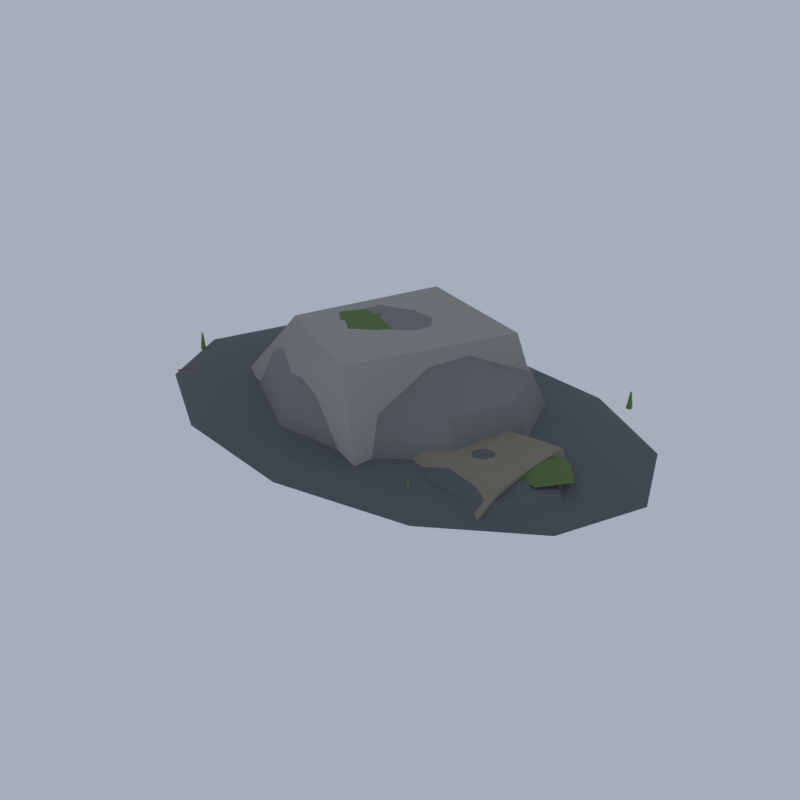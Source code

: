 # Source: RV01_03_bank_rock_03.blend  (saved by Blender 5.2.45; exported with 4.5.12 LTS)
import bpy
from mathutils import Matrix  # noqa: F401  (used for matrix-valued properties, if any)

bpy.ops.wm.read_factory_settings(use_empty=True)
scene = bpy.context.scene
scene.name = 'Scene'

# ---- collections
col_collection = bpy.data.collections.new('Collection'); scene.collection.children.link(col_collection)

# ---- materials (node trees are filled in below, after node groups)
mat_vi_fb_rock_mid_slate = bpy.data.materials.new('vi_fb_rock_mid|Slate')
mat_vi_fb_rock_mid_slate.diffuse_color = (0.212, 0.2195, 0.212, 1.0)
mat_vi_fb_rock_hi_cobblestone = bpy.data.materials.new('vi_fb_rock_hi|Cobblestone')
mat_vi_fb_rock_hi_cobblestone.diffuse_color = (0.3489, 0.3489, 0.3204, 1.0)
mat_vi_fb_rock_lo_slate = bpy.data.materials.new('vi_fb_rock_lo|Slate')
mat_vi_fb_rock_lo_slate.diffuse_color = (0.1166, 0.1275, 0.139, 1.0)
mat_vi_fb_rock_warm_limestone = bpy.data.materials.new('vi_fb_rock_warm|Limestone')
mat_vi_fb_rock_warm_limestone.diffuse_color = (0.2674, 0.2271, 0.1768, 1.0)
mat_vi_fb_moss_grass = bpy.data.materials.new('vi_fb_moss|Grass')
mat_vi_fb_moss_grass.diffuse_color = (0.1166, 0.1905, 0.06191, 1.0)
mat_vi_fb_dirt_ground = bpy.data.materials.new('vi_fb_dirt|Ground')
mat_vi_fb_dirt_ground.diffuse_color = (0.1905, 0.122, 0.06191, 1.0)
mat_vi_fb_grass_grass = bpy.data.materials.new('vi_fb_grass|Grass')
mat_vi_fb_grass_grass.diffuse_color = (0.139, 0.2758, 0.06575, 1.0)

# ---- material node trees
mat_vi_fb_rock_mid_slate.use_nodes = True; mat_vi_fb_rock_mid_slate.node_tree.nodes.clear()
_N = mat_vi_fb_rock_mid_slate.node_tree.nodes; _L = mat_vi_fb_rock_mid_slate.node_tree.links
n0 = _N.new('ShaderNodeBsdfPrincipled'); n0.name = 'Principled BSDF'; n0.location = (-200, 100)
n0.inputs[0].default_value = (0.212, 0.2195, 0.212, 1.0)
n0.inputs[2].default_value = 0.94
n0.inputs[10].default_value = 0.005
n1 = _N.new('ShaderNodeOutputMaterial'); n1.name = 'Material Output'; n1.location = (200, 100)
_L.new(n0.outputs[0], n1.inputs[0])
n1.is_active_output = True
mat_vi_fb_rock_hi_cobblestone.use_nodes = True; mat_vi_fb_rock_hi_cobblestone.node_tree.nodes.clear()
_N = mat_vi_fb_rock_hi_cobblestone.node_tree.nodes; _L = mat_vi_fb_rock_hi_cobblestone.node_tree.links
n0 = _N.new('ShaderNodeBsdfPrincipled'); n0.name = 'Principled BSDF'; n0.location = (-200, 100)
n0.inputs[0].default_value = (0.3489, 0.3489, 0.3204, 1.0)
n0.inputs[2].default_value = 0.93
n0.inputs[10].default_value = 0.005
n1 = _N.new('ShaderNodeOutputMaterial'); n1.name = 'Material Output'; n1.location = (200, 100)
_L.new(n0.outputs[0], n1.inputs[0])
n1.is_active_output = True
mat_vi_fb_rock_lo_slate.use_nodes = True; mat_vi_fb_rock_lo_slate.node_tree.nodes.clear()
_N = mat_vi_fb_rock_lo_slate.node_tree.nodes; _L = mat_vi_fb_rock_lo_slate.node_tree.links
n0 = _N.new('ShaderNodeBsdfPrincipled'); n0.name = 'Principled BSDF'; n0.location = (-200, 100)
n0.inputs[0].default_value = (0.1166, 0.1275, 0.139, 1.0)
n0.inputs[2].default_value = 0.95
n0.inputs[10].default_value = 0.005
n1 = _N.new('ShaderNodeOutputMaterial'); n1.name = 'Material Output'; n1.location = (200, 100)
_L.new(n0.outputs[0], n1.inputs[0])
n1.is_active_output = True
mat_vi_fb_rock_warm_limestone.use_nodes = True; mat_vi_fb_rock_warm_limestone.node_tree.nodes.clear()
_N = mat_vi_fb_rock_warm_limestone.node_tree.nodes; _L = mat_vi_fb_rock_warm_limestone.node_tree.links
n0 = _N.new('ShaderNodeBsdfPrincipled'); n0.name = 'Principled BSDF'; n0.location = (-200, 100)
n0.inputs[0].default_value = (0.2674, 0.2271, 0.1768, 1.0)
n0.inputs[2].default_value = 0.92
n0.inputs[10].default_value = 0.005
n1 = _N.new('ShaderNodeOutputMaterial'); n1.name = 'Material Output'; n1.location = (200, 100)
_L.new(n0.outputs[0], n1.inputs[0])
n1.is_active_output = True
mat_vi_fb_moss_grass.use_nodes = True; mat_vi_fb_moss_grass.node_tree.nodes.clear()
_N = mat_vi_fb_moss_grass.node_tree.nodes; _L = mat_vi_fb_moss_grass.node_tree.links
n0 = _N.new('ShaderNodeBsdfPrincipled'); n0.name = 'Principled BSDF'; n0.location = (-200, 100)
n0.inputs[0].default_value = (0.1166, 0.1905, 0.06191, 1.0)
n0.inputs[2].default_value = 1.0
n0.inputs[10].default_value = 0.005
n1 = _N.new('ShaderNodeOutputMaterial'); n1.name = 'Material Output'; n1.location = (200, 100)
_L.new(n0.outputs[0], n1.inputs[0])
n1.is_active_output = True
mat_vi_fb_dirt_ground.use_nodes = True; mat_vi_fb_dirt_ground.node_tree.nodes.clear()
_N = mat_vi_fb_dirt_ground.node_tree.nodes; _L = mat_vi_fb_dirt_ground.node_tree.links
n0 = _N.new('ShaderNodeBsdfPrincipled'); n0.name = 'Principled BSDF'; n0.location = (-200, 100)
n0.inputs[0].default_value = (0.1905, 0.122, 0.06191, 1.0)
n0.inputs[2].default_value = 1.0
n0.inputs[10].default_value = 0.005
n1 = _N.new('ShaderNodeOutputMaterial'); n1.name = 'Material Output'; n1.location = (200, 100)
_L.new(n0.outputs[0], n1.inputs[0])
n1.is_active_output = True
mat_vi_fb_grass_grass.use_nodes = True; mat_vi_fb_grass_grass.node_tree.nodes.clear()
_N = mat_vi_fb_grass_grass.node_tree.nodes; _L = mat_vi_fb_grass_grass.node_tree.links
n0 = _N.new('ShaderNodeBsdfPrincipled'); n0.name = 'Principled BSDF'; n0.location = (-200, 100)
n0.inputs[0].default_value = (0.139, 0.2758, 0.06575, 1.0)
n0.inputs[2].default_value = 1.0
n0.inputs[10].default_value = 0.005
n1 = _N.new('ShaderNodeOutputMaterial'); n1.name = 'Material Output'; n1.location = (200, 100)
_L.new(n0.outputs[0], n1.inputs[0])
n1.is_active_output = True

# ---- world
world_world = bpy.data.worlds.new('World'); scene.world = world_world
world_world.use_nodes = True; world_world.node_tree.nodes.clear()
_N = world_world.node_tree.nodes; _L = world_world.node_tree.links
n0 = _N.new('ShaderNodeOutputWorld'); n0.name = 'World Output'; n0.location = (200, 100)
n1 = _N.new('ShaderNodeBackground'); n1.name = 'Background'; n1.location = (-200, 100)
n1.inputs[0].default_value = (0.42, 0.47, 0.55, 1.0)
n1.inputs[1].default_value = 0.9
_L.new(n1.outputs[0], n0.inputs[0])
n0.is_active_output = True
world_world.color = (0.05088, 0.05088, 0.05088)
world_world.sun_shadow_jitter_overblur = 0.0

# ---- meshes
me_bank_rocks = bpy.data.meshes.new('bank_rocks')
me_bank_rocks.from_pydata([(0.0, 0.0, 9.753), (0.0, 0.0, 0.0), (4.261, 0.0, 9.1), (3.448, 2.057, 9.1), (1.317, 3.329, 9.1), (-1.317, 3.329, 9.1), (-3.448, 2.057, 9.1), (-4.261, 4.286e-16, 9.1), (-3.448, -2.057, 9.1), (-1.317, -3.329, 9.1), (1.317, -3.329, 9.1), (3.448, -2.057, 9.1), (7.381, 0.0, 7.315), (5.971, 3.563, 7.315), (2.281, 5.765, 7.315), (-2.281, 5.765, 7.315), (-5.971, 3.563, 7.315), (-7.381, 7.424e-16, 7.315), (-5.971, -3.563, 7.315), (-2.281, -5.765, 7.315), (2.281, -5.765, 7.315), (5.971, -3.563, 7.315), (8.523, 0.0, 4.877), (6.895, 4.114, 4.877), (2.634, 6.657, 4.877), (-2.634, 6.657, 4.877), (-6.895, 4.114, 4.877), (-8.523, 8.573e-16, 4.877), (-6.895, -4.114, 4.877), (-2.634, -6.657, 4.877), (2.634, -6.657, 4.877), (6.895, -4.114, 4.877), (7.381, 0.0, 2.438), (5.971, 3.563, 2.438), (2.281, 5.765, 2.438), (-2.281, 5.765, 2.438), (-5.971, 3.563, 2.438), (-7.381, 7.424e-16, 2.438), (-5.971, -3.563, 2.438), (-2.281, -5.765, 2.438), (2.281, -5.765, 2.438), (5.971, -3.563, 2.438), (4.261, 0.0, 0.6533), (3.448, 2.057, 0.6533), (1.317, 3.329, 0.6533), (-1.317, 3.329, 0.6533), (-3.448, 2.057, 0.6533), (-4.261, 4.286e-16, 0.6533), (-3.448, -2.057, 0.6533), (-1.317, -3.329, 0.6533), (1.317, -3.329, 0.6533), (3.448, -2.057, 0.6533), (3.421, -7.187, 3.22), (6.947, 3.783, 3.928), (-4.057, 7.677, 4.242), (-9.49, -2.901, 4.375), (1.92, -6.578, 10.0), (5.395, 2.947, 9.474), (-2.635, 6.457, 8.975), (-5.512, -2.18, 9.177), (7.955, -3.0, 6.024), (7.955, -3.0, 2.944), (10.23, -3.0, 5.818), (9.793, -1.971, 5.818), (8.657, -1.336, 5.818), (7.252, -1.336, 5.818), (6.116, -1.971, 5.818), (5.682, -3.0, 5.818), (6.116, -4.029, 5.818), (7.252, -4.664, 5.818), (8.657, -4.664, 5.818), (9.793, -4.029, 5.818), (11.89, -3.0, 5.254), (11.14, -1.218, 5.254), (9.171, -0.1173, 5.254), (6.738, -0.1173, 5.254), (4.77, -1.218, 5.254), (4.018, -3.0, 5.254), (4.77, -4.782, 5.254), (6.738, -5.883, 5.254), (9.171, -5.883, 5.254), (11.14, -4.782, 5.254), (12.5, -3.0, 4.484), (11.63, -0.9428, 4.484), (9.359, 0.3287, 4.484), (6.55, 0.3287, 4.484), (4.277, -0.9428, 4.484), (3.409, -3.0, 4.484), (4.277, -5.057, 4.484), (6.55, -6.329, 4.484), (9.359, -6.329, 4.484), (11.63, -5.057, 4.484), (11.89, -3.0, 3.714), (11.14, -1.218, 3.714), (9.171, -0.1173, 3.714), (6.738, -0.1173, 3.714), (4.77, -1.218, 3.714), (4.018, -3.0, 3.714), (4.77, -4.782, 3.714), (6.738, -5.883, 3.714), (9.171, -5.883, 3.714), (11.14, -4.782, 3.714), (10.23, -3.0, 3.15), (9.793, -1.971, 3.15), (8.657, -1.336, 3.15), (7.252, -1.336, 3.15), (6.116, -1.971, 3.15), (5.682, -3.0, 3.15), (6.116, -4.029, 3.15), (7.252, -4.664, 3.15), (8.657, -4.664, 3.15), (9.793, -4.029, 3.15), (0.0, 0.0, 5.752), (0.0, 0.0, 2.853), (7.5, 0.0, 5.558), (6.495, 2.4, 5.558), (3.75, 4.157, 5.558), (4.592e-16, 4.8, 5.558), (-3.75, 4.157, 5.558), (-6.495, 2.4, 5.558), (-7.5, 5.878e-16, 5.558), (-6.495, -2.4, 5.558), (-3.75, -4.157, 5.558), (-1.378e-15, -4.8, 5.558), (3.75, -4.157, 5.558), (6.495, -2.4, 5.558), (12.99, 0.0, 5.028), (11.25, 4.157, 5.028), (6.495, 7.2, 5.028), (7.954e-16, 8.314, 5.028), (-6.495, 7.2, 5.028), (-11.25, 4.157, 5.028), (-12.99, 1.018e-15, 5.028), (-11.25, -4.157, 5.028), (-6.495, -7.2, 5.028), (-2.386e-15, -8.314, 5.028), (6.495, -7.2, 5.028), (11.25, -4.157, 5.028), (15.0, 0.0, 4.303), (12.99, 4.8, 4.303), (7.5, 8.314, 4.303), (9.185e-16, 9.6, 4.303), (-7.5, 8.314, 4.303), (-12.99, 4.8, 4.303), (-15.0, 1.176e-15, 4.303), (-12.99, -4.8, 4.303), (-7.5, -8.314, 4.303), (-2.755e-15, -9.6, 4.303), (7.5, -8.314, 4.303), (12.99, -4.8, 4.303), (12.99, 0.0, 3.578), (11.25, 4.157, 3.578), (6.495, 7.2, 3.578), (7.954e-16, 8.314, 3.578), (-6.495, 7.2, 3.578), (-11.25, 4.157, 3.578), (-12.99, 1.018e-15, 3.578), (-11.25, -4.157, 3.578), (-6.495, -7.2, 3.578), (-2.386e-15, -8.314, 3.578), (6.495, -7.2, 3.578), (11.25, -4.157, 3.578), (7.5, 0.0, 3.048), (6.495, 2.4, 3.048), (3.75, 4.157, 3.048), (4.592e-16, 4.8, 3.048), (-3.75, 4.157, 3.048), (-6.495, 2.4, 3.048), (-7.5, 5.878e-16, 3.048), (-6.495, -2.4, 3.048), (-3.75, -4.157, 3.048), (-1.378e-15, -4.8, 3.048), (3.75, -4.157, 3.048), (6.495, -2.4, 3.048), (9.7, -6.52, 4.253), (11.56, -0.7079, 4.169), (5.384, 0.9825, 4.034), (3.47, -6.17, 4.021), (10.21, -5.069, 5.885), (10.54, -0.4971, 6.078), (5.478, -0.8443, 6.088), (4.731, -4.594, 5.82), (-0.6441, -0.927, 9.65), (-0.6441, -0.927, 8.558), (1.391, -0.927, 9.49), (0.3733, 0.4022, 9.49), (-1.662, 0.4022, 9.49), (-2.679, -0.927, 9.49), (-1.662, -2.256, 9.49), (0.3733, -2.256, 9.49), (2.234, -0.927, 9.104), (0.7947, 0.9528, 9.104), (-2.083, 0.9528, 9.104), (-3.522, -0.927, 9.104), (-2.083, -2.807, 9.104), (0.7947, -2.807, 9.104), (1.391, -0.927, 8.718), (0.3733, 0.4022, 8.718), (-1.662, 0.4022, 8.718), (-2.679, -0.927, 8.718), (-1.662, -2.256, 8.718), (0.3733, -2.256, 8.718), (-2.193, -0.4105, 9.485), (-2.193, -0.4105, 8.723), (-0.7738, -0.4105, 9.373), (-1.484, 0.5168, 9.373), (-2.903, 0.5168, 9.373), (-3.613, -0.4105, 9.373), (-2.903, -1.338, 9.373), (-1.484, -1.338, 9.373), (-0.1858, -0.4105, 9.104), (-1.19, 0.9008, 9.104), (-3.197, 0.9008, 9.104), (-4.201, -0.4105, 9.104), (-3.197, -1.722, 9.104), (-1.19, -1.722, 9.104), (-0.7738, -0.4105, 8.835), (-1.484, 0.5168, 8.835), (-2.903, 0.5168, 8.835), (-3.613, -0.4105, 8.835), (-2.903, -1.338, 8.835), (-1.484, -1.338, 8.835), (6.723, -1.572, 6.085), (6.723, -1.572, 5.057), (8.637, -1.572, 5.934), (7.68, -0.3218, 5.934), (5.766, -0.3218, 5.934), (4.809, -1.572, 5.934), (5.766, -2.822, 5.934), (7.68, -2.822, 5.934), (9.429, -1.572, 5.571), (8.076, 0.1961, 5.571), (5.369, 0.1961, 5.571), (4.016, -1.572, 5.571), (5.369, -3.34, 5.571), (8.076, -3.34, 5.571), (8.637, -1.572, 5.208), (7.68, -0.3218, 5.208), (5.766, -0.3218, 5.208), (4.809, -1.572, 5.208), (5.766, -2.822, 5.208), (7.68, -2.822, 5.208), (10.0, -2.156, 6.003), (10.0, -2.156, 5.139), (11.61, -2.156, 5.877), (10.81, -1.104, 5.877), (9.199, -1.104, 5.877), (8.394, -2.156, 5.877), (9.199, -3.208, 5.877), (10.81, -3.208, 5.877), (12.28, -2.156, 5.571), (11.14, -0.6687, 5.571), (8.865, -0.6687, 5.571), (7.727, -2.156, 5.571), (8.865, -3.643, 5.571), (11.14, -3.643, 5.571), (11.61, -2.156, 5.266), (10.81, -1.104, 5.266), (9.199, -1.104, 5.266), (8.394, -2.156, 5.266), (9.199, -3.208, 5.266), (10.81, -3.208, 5.266), (1.389, -2.806, 4.244), (3.546, -2.256, 4.29), (3.464, 0.402, 4.289), (0.8846, -0.8232, 4.315), (0.9003, -3.223, 4.765), (4.312, -2.312, 4.893), (4.018, -0.1158, 4.77), (0.6175, -0.8453, 4.889), (-6.77, 3.102, 4.345), (-3.615, 6.061, 4.347), (-6.117, 7.375, 4.373), (-9.034, 4.363, 4.307), (-5.981, 3.484, 4.827), (-4.521, 5.626, 4.819), (-5.495, 7.365, 4.728), (-9.128, 4.109, 4.811), (-7.016, -4.485, 4.341), (-4.559, -3.668, 4.373), (-7.337, -0.3912, 4.392), (-8.395, -2.086, 4.276), (-7.235, -3.956, 4.829), (-4.059, -3.508, 4.763), (-6.706, -0.1949, 4.706), (-8.672, -2.314, 4.792), (-5.524, -6.138, 4.291), (-4.576, -4.219, 4.32), (-7.363, -3.208, 4.385), (-7.572, -5.109, 4.3), (-5.833, -5.744, 4.712), (-4.613, -3.899, 4.789), (-7.707, -3.112, 4.794), (-7.732, -5.127, 4.778), (-9.02, -5.042, 4.154), (-8.545, -1.778, 4.168), (-11.3, -0.9404, 4.212), (-13.53, -4.217, 4.232), (-9.734, -5.075, 4.786), (-8.532, -2.032, 4.768), (-11.65, -1.504, 4.849), (-12.13, -4.173, 4.766), (0.1336, 3.987, 4.345), (2.028, 6.145, 4.283), (-1.016, 7.513, 4.304), (-2.002, 5.6, 4.237), (0.5683, 4.521, 4.777), (1.591, 5.922, 4.855), (-0.3009, 7.997, 4.682), (-2.777, 5.552, 4.758), (1.616, 4.901, 4.303), (1.48, 4.901, 5.229), (1.491, 5.053, 4.303), (1.449, 4.939, 5.229), (1.287, 4.995, 4.303), (1.398, 4.924, 5.229), (1.287, 4.807, 4.303), (1.398, 4.877, 5.229), (1.491, 4.748, 4.303), (1.449, 4.863, 5.229), (-14.25, -1.355, 4.303), (-14.39, -1.355, 5.375), (-14.38, -1.203, 4.303), (-14.42, -1.317, 5.375), (-14.58, -1.261, 4.303), (-14.47, -1.332, 5.375), (-14.58, -1.449, 4.303), (-14.47, -1.379, 5.375), (-14.38, -1.507, 4.303), (-14.42, -1.393, 5.375), (7.598, 4.154, 4.303), (7.461, 4.154, 5.306), (7.472, 4.306, 4.303), (7.43, 4.192, 5.306), (7.269, 4.248, 4.303), (7.379, 4.178, 5.306), (7.269, 4.06, 4.303), (7.379, 4.131, 5.306), (7.472, 4.002, 4.303), (7.43, 4.116, 5.306), (0.02835, 8.688, 4.303), (-0.108, 8.688, 5.223), (-0.09728, 8.84, 4.303), (-0.1394, 8.726, 5.223), (-0.3006, 8.782, 4.303), (-0.1902, 8.711, 5.223), (-0.3006, 8.594, 4.303), (-0.1902, 8.664, 5.223), (-0.09728, 8.536, 4.303), (-0.1394, 8.65, 5.223), (9.552, 8.29, 4.303), (9.415, 8.29, 5.014), (9.426, 8.442, 4.303), (9.384, 8.328, 5.014), (9.223, 8.384, 4.303), (9.333, 8.314, 5.014), (9.223, 8.196, 4.303), (9.333, 8.267, 5.014), (9.426, 8.138, 4.303), (9.384, 8.252, 5.014), (9.484, 8.491, 4.303), (9.348, 8.491, 5.207), (9.359, 8.644, 4.303), (9.316, 8.529, 5.207), (9.155, 8.585, 4.303), (9.266, 8.515, 5.207), (9.155, 8.397, 4.303), (9.266, 8.468, 5.207), (9.359, 8.339, 4.303), (9.316, 8.453, 5.207), (6.292, -6.765, 4.303), (6.156, -6.765, 5.482), (6.166, -6.613, 4.303), (6.124, -6.727, 5.482), (5.963, -6.671, 4.303), (6.073, -6.741, 5.482), (5.963, -6.859, 4.303), (6.073, -6.788, 5.482), (6.166, -6.917, 4.303), (6.124, -6.803, 5.482), (1.513, 8.767, 4.303), (1.377, 8.767, 5.123), (1.387, 8.919, 4.303), (1.345, 8.805, 5.123), (1.184, 8.861, 4.303), (1.294, 8.79, 5.123), (1.184, 8.673, 4.303), (1.294, 8.743, 5.123), (1.387, 8.615, 4.303), (1.345, 8.729, 5.123), (10.92, -4.286, 4.303), (10.78, -4.286, 5.284), (10.79, -4.134, 4.303), (10.75, -4.248, 5.284), (10.59, -4.192, 4.303), (10.7, -4.262, 5.284), (10.59, -4.38, 4.303), (10.7, -4.309, 5.284), (10.79, -4.438, 4.303), (10.75, -4.324, 5.284), (-5.053, -5.76, 4.303), (-5.189, -5.76, 4.946), (-5.179, -5.608, 4.303), (-5.221, -5.722, 4.946), (-5.382, -5.666, 4.303), (-5.272, -5.736, 4.946), (-5.382, -5.854, 4.303), (-5.272, -5.783, 4.946), (-5.179, -5.912, 4.303), (-5.221, -5.798, 4.946)], [], [(0, 2, 3), (1, 43, 42), (2, 12, 13, 3), (12, 22, 23, 13), (22, 32, 33, 23), (32, 42, 43, 33), (0, 3, 4), (1, 44, 43), (3, 13, 14, 4), (13, 23, 24, 14), (23, 33, 34, 24), (33, 43, 44, 34), (0, 4, 5), (1, 45, 44), (4, 14, 15, 5), (14, 24, 25, 15), (24, 34, 35, 25), (34, 44, 45, 35), (0, 5, 6), (1, 46, 45), (5, 15, 16, 6), (15, 25, 26, 16), (25, 35, 36, 26), (35, 45, 46, 36), (0, 6, 7), (1, 47, 46), (6, 16, 17, 7), (16, 26, 27, 17), (26, 36, 37, 27), (36, 46, 47, 37), (0, 7, 8), (1, 48, 47), (7, 17, 18, 8), (17, 27, 28, 18), (27, 37, 38, 28), (37, 47, 48, 38), (0, 8, 9), (1, 49, 48), (8, 18, 19, 9), (18, 28, 29, 19), (28, 38, 39, 29), (38, 48, 49, 39), (0, 9, 10), (1, 50, 49), (9, 19, 20, 10), (19, 29, 30, 20), (29, 39, 40, 30), (39, 49, 50, 40), (0, 10, 11), (1, 51, 50), (10, 20, 21, 11), (20, 30, 31, 21), (30, 40, 41, 31), (40, 50, 51, 41), (0, 11, 2), (1, 42, 51), (11, 21, 12, 2), (21, 31, 22, 12), (31, 41, 32, 22), (41, 51, 42, 32), (52, 55, 54, 53), (56, 57, 58, 59), (52, 53, 57, 56), (53, 54, 58, 57), (54, 55, 59, 58), (55, 52, 56, 59), (60, 62, 63), (61, 103, 102), (62, 72, 73, 63), (72, 82, 83, 73), (82, 92, 93, 83), (92, 102, 103, 93), (60, 63, 64), (61, 104, 103), (63, 73, 74, 64), (73, 83, 84, 74), (83, 93, 94, 84), (93, 103, 104, 94), (60, 64, 65), (61, 105, 104), (64, 74, 75, 65), (74, 84, 85, 75), (84, 94, 95, 85), (94, 104, 105, 95), (60, 65, 66), (61, 106, 105), (65, 75, 76, 66), (75, 85, 86, 76), (85, 95, 96, 86), (95, 105, 106, 96), (60, 66, 67), (61, 107, 106), (66, 76, 77, 67), (76, 86, 87, 77), (86, 96, 97, 87), (96, 106, 107, 97), (60, 67, 68), (61, 108, 107), (67, 77, 78, 68), (77, 87, 88, 78), (87, 97, 98, 88), (97, 107, 108, 98), (60, 68, 69), (61, 109, 108), (68, 78, 79, 69), (78, 88, 89, 79), (88, 98, 99, 89), (98, 108, 109, 99), (60, 69, 70), (61, 110, 109), (69, 79, 80, 70), (79, 89, 90, 80), (89, 99, 100, 90), (99, 109, 110, 100), (60, 70, 71), (61, 111, 110), (70, 80, 81, 71), (80, 90, 91, 81), (90, 100, 101, 91), (100, 110, 111, 101), (60, 71, 62), (61, 102, 111), (71, 81, 72, 62), (81, 91, 82, 72), (91, 101, 92, 82), (101, 111, 102, 92), (112, 114, 115), (113, 163, 162), (114, 126, 127, 115), (126, 138, 139, 127), (138, 150, 151, 139), (150, 162, 163, 151), (112, 115, 116), (113, 164, 163), (115, 127, 128, 116), (127, 139, 140, 128), (139, 151, 152, 140), (151, 163, 164, 152), (112, 116, 117), (113, 165, 164), (116, 128, 129, 117), (128, 140, 141, 129), (140, 152, 153, 141), (152, 164, 165, 153), (112, 117, 118), (113, 166, 165), (117, 129, 130, 118), (129, 141, 142, 130), (141, 153, 154, 142), (153, 165, 166, 154), (112, 118, 119), (113, 167, 166), (118, 130, 131, 119), (130, 142, 143, 131), (142, 154, 155, 143), (154, 166, 167, 155), (112, 119, 120), (113, 168, 167), (119, 131, 132, 120), (131, 143, 144, 132), (143, 155, 156, 144), (155, 167, 168, 156), (112, 120, 121), (113, 169, 168), (120, 132, 133, 121), (132, 144, 145, 133), (144, 156, 157, 145), (156, 168, 169, 157), (112, 121, 122), (113, 170, 169), (121, 133, 134, 122), (133, 145, 146, 134), (145, 157, 158, 146), (157, 169, 170, 158), (112, 122, 123), (113, 171, 170), (122, 134, 135, 123), (134, 146, 147, 135), (146, 158, 159, 147), (158, 170, 171, 159), (112, 123, 124), (113, 172, 171), (123, 135, 136, 124), (135, 147, 148, 136), (147, 159, 160, 148), (159, 171, 172, 160), (112, 124, 125), (113, 173, 172), (124, 136, 137, 125), (136, 148, 149, 137), (148, 160, 161, 149), (160, 172, 173, 161), (112, 125, 114), (113, 162, 173), (125, 137, 126, 114), (137, 149, 138, 126), (149, 161, 150, 138), (161, 173, 162, 150), (174, 177, 176, 175), (178, 179, 180, 181), (174, 175, 179, 178), (175, 176, 180, 179), (176, 177, 181, 180), (177, 174, 178, 181), (182, 184, 185), (183, 197, 196), (184, 190, 191, 185), (190, 196, 197, 191), (182, 185, 186), (183, 198, 197), (185, 191, 192, 186), (191, 197, 198, 192), (182, 186, 187), (183, 199, 198), (186, 192, 193, 187), (192, 198, 199, 193), (182, 187, 188), (183, 200, 199), (187, 193, 194, 188), (193, 199, 200, 194), (182, 188, 189), (183, 201, 200), (188, 194, 195, 189), (194, 200, 201, 195), (182, 189, 184), (183, 196, 201), (189, 195, 190, 184), (195, 201, 196, 190), (202, 204, 205), (203, 217, 216), (204, 210, 211, 205), (210, 216, 217, 211), (202, 205, 206), (203, 218, 217), (205, 211, 212, 206), (211, 217, 218, 212), (202, 206, 207), (203, 219, 218), (206, 212, 213, 207), (212, 218, 219, 213), (202, 207, 208), (203, 220, 219), (207, 213, 214, 208), (213, 219, 220, 214), (202, 208, 209), (203, 221, 220), (208, 214, 215, 209), (214, 220, 221, 215), (202, 209, 204), (203, 216, 221), (209, 215, 210, 204), (215, 221, 216, 210), (222, 224, 225), (223, 237, 236), (224, 230, 231, 225), (230, 236, 237, 231), (222, 225, 226), (223, 238, 237), (225, 231, 232, 226), (231, 237, 238, 232), (222, 226, 227), (223, 239, 238), (226, 232, 233, 227), (232, 238, 239, 233), (222, 227, 228), (223, 240, 239), (227, 233, 234, 228), (233, 239, 240, 234), (222, 228, 229), (223, 241, 240), (228, 234, 235, 229), (234, 240, 241, 235), (222, 229, 224), (223, 236, 241), (229, 235, 230, 224), (235, 241, 236, 230), (242, 244, 245), (243, 257, 256), (244, 250, 251, 245), (250, 256, 257, 251), (242, 245, 246), (243, 258, 257), (245, 251, 252, 246), (251, 257, 258, 252), (242, 246, 247), (243, 259, 258), (246, 252, 253, 247), (252, 258, 259, 253), (242, 247, 248), (243, 260, 259), (247, 253, 254, 248), (253, 259, 260, 254), (242, 248, 249), (243, 261, 260), (248, 254, 255, 249), (254, 260, 261, 255), (242, 249, 244), (243, 256, 261), (249, 255, 250, 244), (255, 261, 256, 250), (262, 265, 264, 263), (266, 267, 268, 269), (262, 263, 267, 266), (263, 264, 268, 267), (264, 265, 269, 268), (265, 262, 266, 269), (270, 273, 272, 271), (274, 275, 276, 277), (270, 271, 275, 274), (271, 272, 276, 275), (272, 273, 277, 276), (273, 270, 274, 277), (278, 281, 280, 279), (282, 283, 284, 285), (278, 279, 283, 282), (279, 280, 284, 283), (280, 281, 285, 284), (281, 278, 282, 285), (286, 289, 288, 287), (290, 291, 292, 293), (286, 287, 291, 290), (287, 288, 292, 291), (288, 289, 293, 292), (289, 286, 290, 293), (294, 297, 296, 295), (298, 299, 300, 301), (294, 295, 299, 298), (295, 296, 300, 299), (296, 297, 301, 300), (297, 294, 298, 301), (302, 305, 304, 303), (306, 307, 308, 309), (302, 303, 307, 306), (303, 304, 308, 307), (304, 305, 309, 308), (305, 302, 306, 309), (318, 316, 314, 312, 310), (311, 313, 315, 317, 319), (310, 312, 313, 311), (312, 314, 315, 313), (314, 316, 317, 315), (316, 318, 319, 317), (318, 310, 311, 319), (328, 326, 324, 322, 320), (321, 323, 325, 327, 329), (320, 322, 323, 321), (322, 324, 325, 323), (324, 326, 327, 325), (326, 328, 329, 327), (328, 320, 321, 329), (338, 336, 334, 332, 330), (331, 333, 335, 337, 339), (330, 332, 333, 331), (332, 334, 335, 333), (334, 336, 337, 335), (336, 338, 339, 337), (338, 330, 331, 339), (348, 346, 344, 342, 340), (341, 343, 345, 347, 349), (340, 342, 343, 341), (342, 344, 345, 343), (344, 346, 347, 345), (346, 348, 349, 347), (348, 340, 341, 349), (358, 356, 354, 352, 350), (351, 353, 355, 357, 359), (350, 352, 353, 351), (352, 354, 355, 353), (354, 356, 357, 355), (356, 358, 359, 357), (358, 350, 351, 359), (368, 366, 364, 362, 360), (361, 363, 365, 367, 369), (360, 362, 363, 361), (362, 364, 365, 363), (364, 366, 367, 365), (366, 368, 369, 367), (368, 360, 361, 369), (378, 376, 374, 372, 370), (371, 373, 375, 377, 379), (370, 372, 373, 371), (372, 374, 375, 373), (374, 376, 377, 375), (376, 378, 379, 377), (378, 370, 371, 379), (388, 386, 384, 382, 380), (381, 383, 385, 387, 389), (380, 382, 383, 381), (382, 384, 385, 383), (384, 386, 387, 385), (386, 388, 389, 387), (388, 380, 381, 389), (398, 396, 394, 392, 390), (391, 393, 395, 397, 399), (390, 392, 393, 391), (392, 394, 395, 393), (394, 396, 397, 395), (396, 398, 399, 397), (398, 390, 391, 399), (408, 406, 404, 402, 400), (401, 403, 405, 407, 409), (400, 402, 403, 401), (402, 404, 405, 403), (404, 406, 407, 405), (406, 408, 409, 407), (408, 400, 401, 409)])
me_bank_rocks.polygons.foreach_set('use_smooth', [True] * 406)
me_bank_rocks.polygons.foreach_set('material_index', [0, 0, 0, 0, 0, 0, 0, 0, 0, 0, 0, 0, 0, 0, 0, 0, 0, 0, 0, 0, 0, 0, 0, 0, 0, 0, 0, 0, 0, 0, 0, 0, 0, 0, 0, 0, 0, 0, 0, 0, 0, 0, 0, 0, 0, 0, 0, 0, 0, 0, 0, 0, 0, 0, 0, 0, 0, 0, 0, 0, 1, 1, 1, 1, 1, 1, 2, 2, 2, 2, 2, 2, 2, 2, 2, 2, 2, 2, 2, 2, 2, 2, 2, 2, 2, 2, 2, 2, 2, 2, 2, 2, 2, 2, 2, 2, 2, 2, 2, 2, 2, 2, 2, 2, 2, 2, 2, 2, 2, 2, 2, 2, 2, 2, 2, 2, 2, 2, 2, 2, 2, 2, 2, 2, 2, 2, 2, 2, 2, 2, 2, 2, 2, 2, 2, 2, 2, 2, 2, 2, 2, 2, 2, 2, 2, 2, 2, 2, 2, 2, 2, 2, 2, 2, 2, 2, 2, 2, 2, 2, 2, 2, 2, 2, 2, 2, 2, 2, 2, 2, 2, 2, 2, 2, 2, 2, 2, 2, 2, 2, 2, 2, 2, 2, 2, 2, 2, 2, 2, 2, 2, 2, 2, 2, 2, 2, 2, 2, 3, 3, 3, 3, 3, 3, 4, 4, 4, 4, 4, 4, 4, 4, 4, 4, 4, 4, 4, 4, 4, 4, 4, 4, 4, 4, 4, 4, 4, 4, 4, 4, 4, 4, 4, 4, 4, 4, 4, 4, 4, 4, 4, 4, 4, 4, 4, 4, 4, 4, 4, 4, 4, 4, 4, 4, 4, 4, 4, 4, 4, 4, 4, 4, 4, 4, 4, 4, 4, 4, 4, 4, 4, 4, 4, 4, 4, 4, 4, 4, 4, 4, 4, 4, 4, 4, 4, 4, 4, 4, 4, 4, 4, 4, 4, 4, 4, 4, 4, 4, 4, 4, 5, 5, 5, 5, 5, 5, 5, 5, 5, 5, 5, 5, 5, 5, 5, 5, 5, 5, 5, 5, 5, 5, 5, 5, 5, 5, 5, 5, 5, 5, 5, 5, 5, 5, 5, 5, 6, 6, 6, 6, 6, 6, 6, 6, 6, 6, 6, 6, 6, 6, 6, 6, 6, 6, 6, 6, 6, 6, 6, 6, 6, 6, 6, 6, 6, 6, 6, 6, 6, 6, 6, 6, 6, 6, 6, 6, 6, 6, 6, 6, 6, 6, 6, 6, 6, 6, 6, 6, 6, 6, 6, 6, 6, 6, 6, 6, 6, 6, 6, 6, 6, 6, 6, 6, 6, 6])
_k = set([(2, 3), (2, 11), (2, 12), (3, 4), (4, 5), (5, 6), (6, 7), (7, 8), (7, 17), (8, 9), (9, 10), (10, 11), (12, 13), (12, 21), (12, 22), (13, 23), (14, 24), (15, 25), (16, 17), (16, 26), (17, 18), (17, 27), (18, 28), (19, 29), (20, 30), (21, 31), (22, 32), (23, 33), (24, 34), (25, 35), (26, 36), (27, 37), (28, 38), (29, 39), (30, 40), (31, 41), (32, 33), (32, 41), (32, 42), (36, 37), (37, 38), (37, 47), (42, 43), (42, 51), (43, 44), (44, 45), (45, 46), (46, 47), (47, 48), (48, 49), (49, 50), (50, 51), (52, 53), (52, 55), (52, 56), (53, 54), (53, 57), (54, 55), (54, 58), (55, 59), (56, 57), (56, 59), (57, 58), (58, 59), (72, 73), (72, 81), (72, 82), (73, 74), (73, 83), (74, 75), (74, 84), (75, 76), (75, 85), (76, 77), (76, 86), (77, 78), (77, 87), (78, 79), (78, 88), (79, 80), (79, 89), (80, 81), (80, 90), (81, 91), (82, 83), (82, 91), (82, 92), (83, 84), (83, 93), (84, 85), (84, 94), (85, 86), (85, 95), (86, 87), (86, 96), (87, 88), (87, 97), (88, 89), (88, 98), (89, 90), (89, 99), (90, 91), (90, 100), (91, 101), (92, 93), (92, 101), (93, 94), (94, 95), (95, 96), (96, 97), (97, 98), (98, 99), (99, 100), (100, 101), (128, 129), (129, 130), (134, 135), (135, 136), (138, 139), (138, 149), (139, 140), (140, 141), (141, 142), (142, 143), (143, 144), (144, 145), (145, 146), (146, 147), (147, 148), (148, 149), (152, 153), (153, 154), (158, 159), (159, 160), (174, 175), (174, 177), (174, 178), (175, 176), (175, 179), (176, 177), (176, 180), (177, 181), (178, 179), (178, 181), (179, 180), (180, 181), (184, 185), (184, 189), (184, 190), (185, 186), (185, 191), (186, 187), (186, 192), (187, 188), (187, 193), (188, 189), (188, 194), (189, 195), (190, 191), (190, 195), (190, 196), (191, 192), (191, 197), (192, 193), (192, 198), (193, 194), (193, 199), (194, 195), (194, 200), (195, 201), (196, 197), (196, 201), (197, 198), (198, 199), (199, 200), (200, 201), (204, 205), (204, 209), (204, 210), (205, 206), (205, 211), (206, 207), (206, 212), (207, 208), (207, 213), (208, 209), (208, 214), (209, 215), (210, 211), (210, 215), (210, 216), (211, 212), (211, 217), (212, 213), (212, 218), (213, 214), (213, 219), (214, 215), (214, 220), (215, 221), (216, 217), (216, 221), (217, 218), (218, 219), (219, 220), (220, 221), (224, 225), (224, 229), (224, 230), (225, 226), (225, 231), (226, 227), (226, 232), (227, 228), (227, 233), (228, 229), (228, 234), (229, 235), (230, 231), (230, 235), (230, 236), (231, 232), (231, 237), (232, 233), (232, 238), (233, 234), (233, 239), (234, 235), (234, 240), (235, 241), (236, 237), (236, 241), (237, 238), (238, 239), (239, 240), (240, 241), (244, 245), (244, 249), (244, 250), (245, 246), (245, 251), (246, 247), (246, 252), (247, 248), (247, 253), (248, 249), (248, 254), (249, 255), (250, 251), (250, 255), (250, 256), (251, 252), (251, 257), (252, 253), (252, 258), (253, 254), (253, 259), (254, 255), (254, 260), (255, 261), (256, 257), (256, 261), (257, 258), (258, 259), (259, 260), (260, 261), (262, 263), (262, 265), (262, 266), (263, 264), (263, 267), (264, 265), (264, 268), (265, 269), (266, 267), (266, 269), (267, 268), (268, 269), (270, 271), (270, 273), (270, 274), (271, 272), (271, 275), (272, 273), (272, 276), (273, 277), (274, 275), (274, 277), (275, 276), (276, 277), (278, 279), (278, 281), (278, 282), (279, 280), (279, 283), (280, 281), (280, 284), (281, 285), (282, 283), (282, 285), (283, 284), (284, 285), (286, 287), (286, 289), (286, 290), (287, 288), (287, 291), (288, 289), (288, 292), (289, 293), (290, 291), (290, 293), (291, 292), (292, 293), (294, 295), (294, 297), (294, 298), (295, 296), (295, 299), (296, 297), (296, 300), (297, 301), (298, 299), (298, 301), (299, 300), (300, 301), (302, 303), (302, 305), (302, 306), (303, 304), (303, 307), (304, 305), (304, 308), (305, 309), (306, 307), (306, 309), (307, 308), (308, 309), (310, 311), (310, 312), (310, 318), (311, 313), (311, 319), (312, 313), (312, 314), (313, 315), (314, 315), (314, 316), (315, 317), (316, 317), (316, 318), (317, 319), (318, 319), (320, 321), (320, 322), (320, 328), (321, 323), (321, 329), (322, 323), (322, 324), (323, 325), (324, 325), (324, 326), (325, 327), (326, 327), (326, 328), (327, 329), (328, 329), (330, 331), (330, 332), (330, 338), (331, 333), (331, 339), (332, 333), (332, 334), (333, 335), (334, 335), (334, 336), (335, 337), (336, 337), (336, 338), (337, 339), (338, 339), (340, 341), (340, 342), (340, 348), (341, 343), (341, 349), (342, 343), (342, 344), (343, 345), (344, 345), (344, 346), (345, 347), (346, 347), (346, 348), (347, 349), (348, 349), (350, 351), (350, 352), (350, 358), (351, 353), (351, 359), (352, 353), (352, 354), (353, 355), (354, 355), (354, 356), (355, 357), (356, 357), (356, 358), (357, 359), (358, 359), (360, 361), (360, 362), (360, 368), (361, 363), (361, 369), (362, 363), (362, 364), (363, 365), (364, 365), (364, 366), (365, 367), (366, 367), (366, 368), (367, 369), (368, 369), (370, 371), (370, 372), (370, 378), (371, 373), (371, 379), (372, 373), (372, 374), (373, 375), (374, 375), (374, 376), (375, 377), (376, 377), (376, 378), (377, 379), (378, 379), (380, 381), (380, 382), (380, 388), (381, 383), (381, 389), (382, 383), (382, 384), (383, 385), (384, 385), (384, 386), (385, 387), (386, 387), (386, 388), (387, 389), (388, 389), (390, 391), (390, 392), (390, 398), (391, 393), (391, 399), (392, 393), (392, 394), (393, 395), (394, 395), (394, 396), (395, 397), (396, 397), (396, 398), (397, 399), (398, 399), (400, 401), (400, 402), (400, 408), (401, 403), (401, 409), (402, 403), (402, 404), (403, 405), (404, 405), (404, 406), (405, 407), (406, 407), (406, 408), (407, 409), (408, 409)])
me_bank_rocks.attributes.new('sharp_edge', 'BOOLEAN', 'EDGE').data.foreach_set('value', [ (min(e.vertices), max(e.vertices)) in _k for e in me_bank_rocks.edges])
me_bank_rocks.materials.append(mat_vi_fb_rock_mid_slate)
me_bank_rocks.materials.append(mat_vi_fb_rock_hi_cobblestone)
me_bank_rocks.materials.append(mat_vi_fb_rock_lo_slate)
me_bank_rocks.materials.append(mat_vi_fb_rock_warm_limestone)
me_bank_rocks.materials.append(mat_vi_fb_moss_grass)
me_bank_rocks.materials.append(mat_vi_fb_dirt_ground)
me_bank_rocks.materials.append(mat_vi_fb_grass_grass)
me_bank_rocks.update()

# ---- objects
ob_bank_rocks = bpy.data.objects.new('bank_rocks', me_bank_rocks)

# ---- transforms, parenting, visibility, modifiers, constraints
ob_bank_rocks.location = (0.0, 0.0, 0.0)

# ---- collection membership
scene.collection.objects.link(ob_bank_rocks)

# ---- scene / render settings (as saved in the file)
scene.frame_start = 1; scene.frame_end = 250; scene.frame_set(1)
scene.render.engine = 'CYCLES'
scene.render.resolution_x = 420
scene.render.resolution_y = 420
scene.render.bake_bias = 0.0
scene.render.bake_samples = 0
scene.render.compositor_device = 'GPU'
scene.cycles.samples = 24
scene.cycles.adaptive_threshold = 0.05
scene.cycles.max_bounces = 4
scene.cycles.diffuse_bounces = 2
scene.cycles.glossy_bounces = 2
scene.cycles.transmission_bounces = 2
scene.cycles.transparent_max_bounces = 4
scene.eevee.taa_render_samples = 48
scene.eevee.use_volume_custom_range = False
scene.eevee.fast_gi_thickness_near = 0.1
scene.eevee.fast_gi_thickness_far = 0.0
scene.eevee.ray_tracing_options.screen_trace_thickness = 0.1
scene.view_settings.view_transform = 'Standard'
bpy.context.view_layer.update()

# ---- added for rendering (the .blend has no active camera): camera
cam_auto = bpy.data.cameras.new('AutoCamera')
cam_auto.lens = 50.0
cam_auto.sensor_width = 36.0
cam_auto.clip_end = 1000.0
ob_auto_camera = bpy.data.objects.new('AutoCamera', cam_auto)
scene.collection.objects.link(ob_auto_camera)
ob_auto_camera.location = (34.2288, -41.0746, 32.383)
ob_auto_camera.rotation_euler = (1.09748, -7.21219e-08, 0.694738)
scene.camera = ob_auto_camera
bpy.context.view_layer.update()
